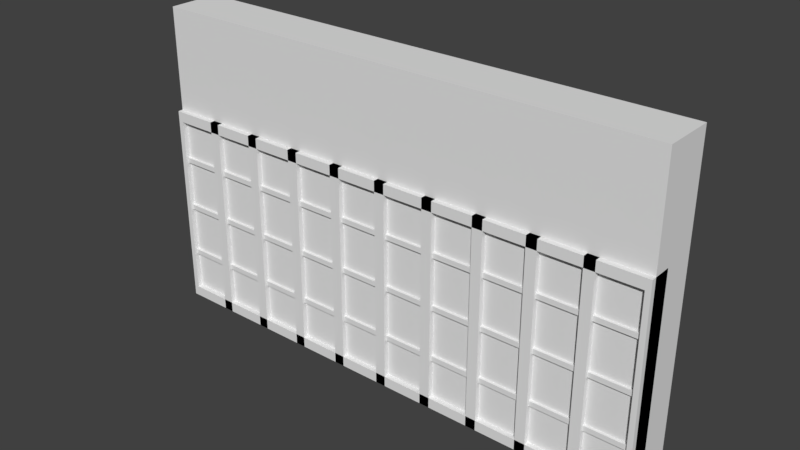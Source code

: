 # Source: OutdoorWall.blend  (saved by Blender 2.79.0; exported with 4.5.12 LTS)
import bpy
from mathutils import Matrix  # noqa: F401  (used for matrix-valued properties, if any)

bpy.ops.wm.read_factory_settings(use_empty=True)
scene = bpy.context.scene
scene.name = 'Scene'

# ---- collections
col_collection_1 = bpy.data.collections.new('Collection 1'); scene.collection.children.link(col_collection_1)

# ---- world
world_world = bpy.data.worlds.new('World'); scene.world = world_world
world_world.color = (0.05088, 0.05088, 0.05088)
world_world.use_sun_shadow = False
world_world.sun_shadow_jitter_overblur = 0.0
world_world.cycles.sampling_method = 'MANUAL'

# ---- meshes
me_cube_004 = bpy.data.meshes.new('Cube.004')
me_cube_004.from_pydata([(-1.0, -0.22, 0.0), (-1.0, -0.13, 0.0), (-0.98, -0.22, 0.0), (-0.98, -0.13, 0.0), (-1.0, -0.22, 0.8), (-1.0, -0.13, 0.8), (-0.98, -0.13, 0.8), (-0.98, -0.22, 0.8), (0.98, -0.22, 0.0), (0.98, -0.13, 0.0), (1.0, -0.22, 0.0), (1.0, -0.13, 0.0), (0.98, -0.22, 0.8), (0.98, -0.13, 0.8), (1.0, -0.13, 0.8), (1.0, -0.22, 0.8), (0.78, -0.22, 0.0), (0.78, -0.13, 0.0), (0.82, -0.22, 0.0), (0.82, -0.13, 0.0), (0.78, -0.22, 0.8), (0.78, -0.13, 0.8), (0.82, -0.13, 0.8), (0.82, -0.22, 0.8), (0.58, -0.22, 0.0), (0.58, -0.13, 0.0), (0.62, -0.22, 0.0), (0.62, -0.13, 0.0), (0.58, -0.22, 0.8), (0.58, -0.13, 0.8), (0.62, -0.13, 0.8), (0.62, -0.22, 0.8), (0.38, -0.22, 0.0), (0.38, -0.13, 0.0), (0.42, -0.22, 0.0), (0.42, -0.13, 0.0), (0.38, -0.22, 0.8), (0.38, -0.13, 0.8), (0.42, -0.13, 0.8), (0.42, -0.22, 0.8), (0.18, -0.22, 0.0), (0.18, -0.13, 0.0), (0.22, -0.22, 0.0), (0.22, -0.13, 0.0), (0.18, -0.22, 0.8), (0.18, -0.13, 0.8), (0.22, -0.13, 0.8), (0.22, -0.22, 0.8), (-0.02, -0.22, 0.0), (-0.02, -0.13, 0.0), (0.02, -0.22, 0.0), (0.02, -0.13, 0.0), (-0.02, -0.22, 0.8), (-0.02, -0.13, 0.8), (0.02, -0.13, 0.8), (0.02, -0.22, 0.8), (-0.22, -0.22, 0.0), (-0.22, -0.13, 0.0), (-0.18, -0.22, 0.0), (-0.18, -0.13, 0.0), (-0.22, -0.22, 0.8), (-0.22, -0.13, 0.8), (-0.18, -0.13, 0.8), (-0.18, -0.22, 0.8), (-0.42, -0.22, 0.0), (-0.42, -0.13, 0.0), (-0.38, -0.22, 0.0), (-0.38, -0.13, 0.0), (-0.42, -0.22, 0.8), (-0.42, -0.13, 0.8), (-0.38, -0.13, 0.8), (-0.38, -0.22, 0.8), (-0.62, -0.22, 0.0), (-0.62, -0.13, 0.0), (-0.58, -0.22, 0.0), (-0.58, -0.13, 0.0), (-0.62, -0.22, 0.8), (-0.62, -0.13, 0.8), (-0.58, -0.13, 0.8), (-0.58, -0.22, 0.8), (-0.82, -0.22, 0.0), (-0.82, -0.13, 0.0), (-0.78, -0.22, 0.0), (-0.78, -0.13, 0.0), (-0.82, -0.22, 0.8), (-0.82, -0.13, 0.8), (-0.78, -0.13, 0.8), (-0.78, -0.22, 0.8), (-0.98, -0.22, 0.0), (-0.98, -0.13, 0.0), (0.98, -0.22, 0.0), (0.98, -0.13, 0.0), (-0.98, -0.22, 0.04), (-0.98, -0.13, 0.04), (0.98, -0.13, 0.04), (0.98, -0.22, 0.04), (-0.98, -0.22, 0.76), (-0.98, -0.13, 0.76), (0.98, -0.22, 0.76), (0.98, -0.13, 0.76), (-0.98, -0.22, 0.8), (-0.98, -0.13, 0.8), (0.98, -0.13, 0.8), (0.98, -0.22, 0.8), (-0.98, -0.21, 0.59), (-0.98, -0.12, 0.59), (0.98, -0.21, 0.59), (0.98, -0.12, 0.59), (-0.98, -0.21, 0.61), (-0.98, -0.12, 0.61), (0.98, -0.12, 0.61), (0.98, -0.21, 0.61), (-0.98, -0.21, 0.39), (-0.98, -0.12, 0.39), (0.98, -0.21, 0.39), (0.98, -0.12, 0.39), (-0.98, -0.21, 0.41), (-0.98, -0.12, 0.41), (0.98, -0.12, 0.41), (0.98, -0.21, 0.41), (-0.98, -0.21, 0.19), (-0.98, -0.12, 0.19), (0.98, -0.21, 0.19), (0.98, -0.12, 0.19), (-0.98, -0.21, 0.21), (-0.98, -0.12, 0.21), (0.98, -0.12, 0.21), (0.98, -0.21, 0.21)], [], [(7, 6, 5, 4), (1, 3, 2, 0), (2, 7, 4, 0), (3, 6, 7, 2), (1, 5, 6, 3), (0, 4, 5, 1), (15, 14, 13, 12), (9, 11, 10, 8), (10, 15, 12, 8), (11, 14, 15, 10), (9, 13, 14, 11), (8, 12, 13, 9), (23, 22, 21, 20), (17, 19, 18, 16), (18, 23, 20, 16), (19, 22, 23, 18), (17, 21, 22, 19), (16, 20, 21, 17), (31, 30, 29, 28), (25, 27, 26, 24), (26, 31, 28, 24), (27, 30, 31, 26), (25, 29, 30, 27), (24, 28, 29, 25), (39, 38, 37, 36), (33, 35, 34, 32), (34, 39, 36, 32), (35, 38, 39, 34), (33, 37, 38, 35), (32, 36, 37, 33), (47, 46, 45, 44), (41, 43, 42, 40), (42, 47, 44, 40), (43, 46, 47, 42), (41, 45, 46, 43), (40, 44, 45, 41), (55, 54, 53, 52), (49, 51, 50, 48), (50, 55, 52, 48), (51, 54, 55, 50), (49, 53, 54, 51), (48, 52, 53, 49), (63, 62, 61, 60), (57, 59, 58, 56), (58, 63, 60, 56), (59, 62, 63, 58), (57, 61, 62, 59), (56, 60, 61, 57), (71, 70, 69, 68), (65, 67, 66, 64), (66, 71, 68, 64), (67, 70, 71, 66), (65, 69, 70, 67), (64, 68, 69, 65), (79, 78, 77, 76), (73, 75, 74, 72), (74, 79, 76, 72), (75, 78, 79, 74), (73, 77, 78, 75), (72, 76, 77, 73), (87, 86, 85, 84), (81, 83, 82, 80), (82, 87, 84, 80), (83, 86, 87, 82), (81, 85, 86, 83), (80, 84, 85, 81), (95, 94, 93, 92), (89, 91, 90, 88), (90, 95, 92, 88), (91, 94, 95, 90), (89, 93, 94, 91), (88, 92, 93, 89), (103, 102, 101, 100), (97, 99, 98, 96), (98, 103, 100, 96), (99, 102, 103, 98), (97, 101, 102, 99), (96, 100, 101, 97), (111, 110, 109, 108), (105, 107, 106, 104), (106, 111, 108, 104), (107, 110, 111, 106), (105, 109, 110, 107), (104, 108, 109, 105), (119, 118, 117, 116), (113, 115, 114, 112), (114, 119, 116, 112), (115, 118, 119, 114), (113, 117, 118, 115), (112, 116, 117, 113), (127, 126, 125, 124), (121, 123, 122, 120), (122, 127, 124, 120), (123, 126, 127, 122), (121, 125, 126, 123), (120, 124, 125, 121)])
me_cube_004.use_remesh_preserve_volume = False
me_cube_004.use_remesh_preserve_attributes = False
me_cube_004.use_mirror_vertex_groups = False
me_cube_004.update()
me_cube_005 = bpy.data.meshes.new('Cube.005')
me_cube_005.from_pydata([(-1.0, -0.2, 1.2), (-1.0, 0.0, 1.2), (1.0, -0.2, 1.2), (1.0, 0.0, 1.2), (-1.0, -0.2, 0.8), (-1.0, 0.0, 0.8), (1.0, 0.0, 0.8), (1.0, -0.2, 0.8)], [], [(4, 0, 1, 5), (5, 1, 3, 6), (6, 3, 2, 7), (7, 2, 0, 4), (3, 1, 0, 2), (7, 4, 5, 6)])
me_cube_005.use_remesh_preserve_volume = False
me_cube_005.use_remesh_preserve_attributes = False
me_cube_005.use_mirror_vertex_groups = False
me_cube_005.update()
me_cube_003 = bpy.data.meshes.new('Cube.003')
me_cube_003.from_pydata([(-1.0, -0.2, 0.0), (-1.0, 0.0, 0.0), (1.0, -0.2, 0.0), (1.0, 0.0, 0.0), (-1.0, -0.2, 0.8), (-1.0, 0.0, 0.8), (1.0, 0.0, 0.8), (1.0, -0.2, 0.8)], [], [(7, 6, 5, 4), (1, 3, 2, 0), (2, 7, 4, 0), (3, 6, 7, 2), (1, 5, 6, 3), (0, 4, 5, 1)])
me_cube_003.use_remesh_preserve_volume = False
me_cube_003.use_remesh_preserve_attributes = False
me_cube_003.use_mirror_vertex_groups = False
me_cube_003.update()

# ---- objects
ob_cube_005 = bpy.data.objects.new('Cube.005', me_cube_004)
ob_cube_004 = bpy.data.objects.new('Cube.004', me_cube_005)
ob_cube_003 = bpy.data.objects.new('Cube.003', me_cube_003)

# ---- transforms, parenting, visibility, modifiers, constraints
ob_cube_005.location = (0.0, -5.96e-08, 0.0)
ob_cube_005.lineart.crease_threshold = 0.0
ob_cube_004.location = (0.0, -5.96e-08, 0.0)
ob_cube_004.lineart.crease_threshold = 0.0
ob_cube_003.location = (0.0, -5.96e-08, 0.0)
ob_cube_003.lineart.crease_threshold = 0.0

# ---- collection membership
col_collection_1.objects.link(ob_cube_005)
col_collection_1.objects.link(ob_cube_004)
col_collection_1.objects.link(ob_cube_003)

# ---- scene / render settings (as saved in the file)
scene.frame_start = 1; scene.frame_end = 250; scene.frame_set(46)
scene.render.engine = 'BLENDER_EEVEE_NEXT'
scene.render.resolution_percentage = 50
scene.render.dither_intensity = 0.0
scene.cycles.use_denoising = False
scene.cycles.samples = 128
scene.cycles.sampling_pattern = 'TABULATED_SOBOL'
scene.cycles.use_adaptive_sampling = False
scene.cycles.use_light_tree = False
scene.cycles.blur_glossy = 0.0
scene.cycles.sample_clamp_indirect = 0.0
scene.view_settings.view_transform = 'Standard'
bpy.context.view_layer.update()

# ---- added for rendering (the .blend has no active camera and no usable light): camera, sun
cam_auto = bpy.data.cameras.new('AutoCamera')
cam_auto.lens = 50.0
cam_auto.sensor_width = 36.0
cam_auto.clip_end = 1000.0
ob_auto_camera = bpy.data.objects.new('AutoCamera', cam_auto)
scene.collection.objects.link(ob_auto_camera)
ob_auto_camera.location = (2.16755, -2.71107, 2.33404)
ob_auto_camera.rotation_euler = (1.09748, -7.21219e-08, 0.694738)
scene.camera = ob_auto_camera
light_auto_sun = bpy.data.lights.new('AutoSun', 'SUN')
light_auto_sun.energy = 3.0
light_auto_sun.angle = 0.0523599
ob_auto_sun = bpy.data.objects.new('AutoSun', light_auto_sun)
scene.collection.objects.link(ob_auto_sun)
ob_auto_sun.rotation_euler = (0.872665, 0.174533, 0.523599)
bpy.context.view_layer.update()
